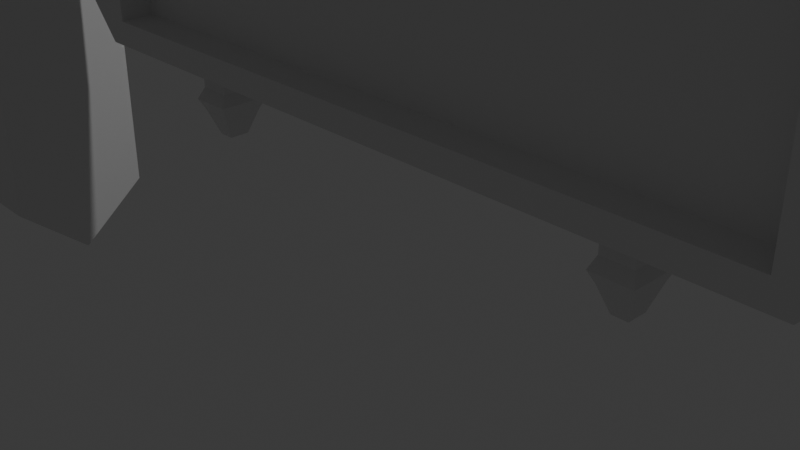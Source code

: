 # Source: Room-Sign.blend  (saved by Blender 4.1.24; exported with 4.5.12 LTS)
import bpy
from mathutils import Matrix  # noqa: F401  (used for matrix-valued properties, if any)

bpy.ops.wm.read_factory_settings(use_empty=True)
scene = bpy.context.scene
scene.name = 'Scene'

# ---- collections
col_collection = bpy.data.collections.new('Collection'); scene.collection.children.link(col_collection)

# ---- materials (node trees are filled in below, after node groups)
mat_material = bpy.data.materials.new('Material')
mat_material.alpha_threshold = 0.0
mat_material.use_transparent_shadow = False
mat_material.roughness = 0.5
mat_material.line_color = (0.0, 0.0, 0.0, 1.0)

# ---- material node trees
mat_material.use_nodes = True; mat_material.node_tree.nodes.clear()
_N = mat_material.node_tree.nodes; _L = mat_material.node_tree.links
n0 = _N.new('ShaderNodeOutputMaterial'); n0.name = 'Material Output'; n0.location = (300, 300)
n1 = _N.new('ShaderNodeBsdfPrincipled'); n1.name = 'Principled BSDF'; n1.location = (10, 300)
n1.inputs[3].default_value = 1.45
_L.new(n1.outputs[0], n0.inputs[0])
n0.is_active_output = True

# ---- world
world_world = bpy.data.worlds.new('World'); scene.world = world_world
world_world.use_nodes = True; world_world.node_tree.nodes.clear()
_N = world_world.node_tree.nodes; _L = world_world.node_tree.links
n0 = _N.new('ShaderNodeOutputWorld'); n0.name = 'World Output'; n0.location = (300, 300)
n1 = _N.new('ShaderNodeBackground'); n1.name = 'Background'; n1.location = (10, 300)
n1.inputs[0].default_value = (0.05088, 0.05088, 0.05088, 1.0)
_L.new(n1.outputs[0], n0.inputs[0])
n0.is_active_output = True
world_world.color = (0.05088, 0.05088, 0.05088)
world_world.use_sun_shadow = False
world_world.sun_shadow_jitter_overblur = 0.0

# ---- cameras
cam_camera = bpy.data.cameras.new('Camera')
cam_camera.clip_end = 100.0
cam_camera.ortho_scale = 7.314

# ---- lights
light_light = bpy.data.lights.new('Light', 'POINT')
light_light.transmission_factor = 0.0
light_light.energy = 1000.0
light_light.shadow_soft_size = 0.1
light_light.shadow_maximum_resolution = 0.006
light_light.use_absolute_resolution = True

# ---- meshes
me_cube = bpy.data.meshes.new('Cube')
me_cube.from_pydata([(4.247, 0.09305, 1.691), (4.247, 0.09305, -1.691), (4.247, -0.09305, 1.691), (4.247, -0.09305, -1.691), (-4.247, 0.09305, 1.691), (-4.247, 0.09305, -1.691), (-4.247, -0.09305, 1.691), (-4.247, -0.09305, -1.691), (4.474, 0.5, -2.0), (-4.474, 0.5, -2.0), (4.474, 0.5, 2.0), (-4.474, -0.5, -2.0), (-4.474, -0.5, 2.0), (4.474, -0.5, 2.0), (4.474, -0.5, -2.0), (-4.474, 0.5, 2.0), (4.252, 0.5, -1.701), (-4.252, 0.5, -1.701), (4.252, 0.5, 1.701), (-4.252, -0.5, -1.701), (-4.252, -0.5, 1.701), (4.252, -0.5, 1.701), (4.252, -0.5, -1.701), (-4.252, 0.5, 1.701), (5.0, 0.5, 1.383), (5.0, 0.5, -1.383), (-5.0, -0.5, -1.383), (-5.0, -0.5, 1.383), (5.0, -0.5, 1.383), (5.0, -0.5, -1.383), (-5.0, 0.5, 1.383), (-5.0, 0.5, -1.383), (4.252, 0.5, 1.176), (4.252, 0.5, -1.176), (-4.252, -0.5, -1.176), (-4.252, -0.5, 1.176), (4.252, -0.5, 1.176), (4.252, -0.5, -1.176), (-4.252, 0.5, 1.176), (-4.252, 0.5, -1.176), (4.247, 0.09305, 1.17), (4.247, 0.09305, -1.17), (-4.247, -0.09305, -1.17), (-4.247, -0.09305, 1.17), (4.247, -0.09305, 1.17), (4.247, -0.09305, -1.17), (-4.247, 0.09305, 1.17), (-4.247, 0.09305, -1.17), (5.616, 0.5, 0.0), (-5.616, -0.5, 0.0), (5.616, -0.5, 0.0), (-5.616, 0.5, 0.0), (4.252, 0.5, -1.192e-07), (-4.252, -0.5, 1.192e-07), (4.252, -0.5, -1.192e-07), (-4.252, 0.5, -1.192e-07), (4.247, 0.09305, -1.192e-07), (-4.247, -0.09305, 1.192e-07), (4.247, -0.09305, -1.192e-07), (-4.247, 0.09305, -1.192e-07), (3.002, 0.2387, -2.0), (-2.999, 0.2387, -2.0), (3.003, -0.2317, 2.0), (-3.003, -0.2317, 2.0), (-2.999, -0.2387, -2.0), (3.002, -0.2387, -2.0), (-3.003, 0.2317, 2.0), (3.003, 0.2317, 2.0), (3.107, 0.5, -1.701), (-3.107, 0.5, -1.701), (3.107, -0.5, 1.701), (-3.107, -0.5, 1.701), (-3.107, -0.5, -1.701), (3.107, -0.5, -1.701), (-3.107, 0.5, 1.701), (3.107, 0.5, 1.701), (3.103, 0.09305, -1.691), (-3.103, 0.09305, -1.691), (3.103, -0.09305, 1.691), (-3.103, -0.09305, 1.691), (-3.103, -0.09305, -1.691), (3.103, -0.09305, -1.691), (-3.103, 0.09305, 1.691), (3.103, 0.09305, 1.691), (-3.103, 0.09305, -1.17), (3.103, 0.09305, -1.17), (-3.103, 0.09305, 1.17), (3.103, 0.09305, 1.17), (3.103, -0.09305, -1.17), (-3.103, -0.09305, -1.17), (3.103, -0.09305, 1.17), (-3.103, -0.09305, 1.17), (3.103, -0.09305, -3.974e-08), (-3.103, -0.09305, 3.974e-08), (-3.103, 0.09305, -1.192e-07), (3.103, 0.09305, -1.192e-07), (2.627, 0.2387, -2.0), (-2.624, 0.2387, -2.0), (2.625, -0.2317, 2.0), (-2.625, -0.2317, 2.0), (-2.624, -0.2387, -2.0), (2.627, -0.2387, -2.0), (-2.625, 0.2317, 2.0), (2.625, 0.2317, 2.0), (2.523, 0.5, -1.701), (-2.523, 0.5, -1.701), (2.523, -0.5, 1.701), (-2.523, -0.5, 1.701), (-2.523, -0.5, -1.701), (2.523, -0.5, -1.701), (-2.523, 0.5, 1.701), (2.523, 0.5, 1.701), (2.52, 0.09305, -1.691), (-2.52, 0.09305, -1.691), (2.52, -0.09305, 1.691), (-2.52, -0.09305, 1.691), (-2.52, -0.09305, -1.691), (2.52, -0.09305, -1.691), (-2.52, 0.09305, 1.691), (2.52, 0.09305, 1.691), (-2.52, 0.09305, -1.17), (2.52, 0.09305, -1.17), (-2.52, 0.09305, 1.17), (2.52, 0.09305, 1.17), (2.52, -0.09305, -1.17), (-2.52, -0.09305, -1.17), (2.52, -0.09305, 1.17), (-2.52, -0.09305, 1.17), (2.52, -0.09305, -1.325e-08), (-2.52, -0.09305, 1.325e-08), (-2.52, 0.09305, -1.192e-07), (2.52, 0.09305, -1.192e-07), (-2.522, -0.5, 2.0), (-3.105, -0.5, 2.0), (2.522, 0.5, 2.0), (3.105, 0.5, 2.0), (3.105, -0.5, 2.0), (-3.105, 0.5, 2.0), (2.522, -0.5, 2.0), (-2.522, 0.5, 2.0), (-2.625, -0.2317, 4.007), (-3.003, -0.2317, 4.007), (2.625, 0.2317, 4.007), (3.003, 0.2317, 4.007), (3.003, -0.2317, 4.007), (-3.003, 0.2317, 4.007), (2.625, -0.2317, 4.007), (-2.625, 0.2317, 4.007), (-2.518, 0.5, -2.0), (-3.106, 0.5, -2.0), (2.521, -0.5, -2.0), (3.108, -0.5, -2.0), (-3.106, -0.5, -2.0), (3.108, 0.5, -2.0), (2.521, 0.5, -2.0), (-2.518, -0.5, -2.0), (-2.624, 0.2387, -2.261), (-2.999, 0.2387, -2.261), (2.627, -0.2387, -2.261), (3.002, -0.2387, -2.261), (-2.999, -0.2387, -2.261), (3.002, 0.2387, -2.261), (2.627, 0.2387, -2.261), (-2.624, -0.2387, -2.261), (-2.624, 0.2387, -2.535), (-2.999, 0.2387, -2.535), (2.627, -0.2387, -2.535), (3.002, -0.2387, -2.535), (-2.999, -0.2387, -2.535), (3.002, 0.2387, -2.535), (2.627, 0.2387, -2.535), (-2.624, -0.2387, -2.535), (-2.718, 0.1194, -2.838), (-2.906, 0.1194, -2.838), (2.721, -0.1194, -2.838), (2.908, -0.1194, -2.838), (-2.906, -0.1194, -2.838), (2.908, 0.1194, -2.838), (2.721, 0.1194, -2.838), (-2.718, -0.1194, -2.838), (3.058, 0.3103, -2.398), (2.571, 0.3103, -2.398), (2.571, -0.3103, -2.398), (3.058, -0.3103, -2.398), (-2.568, -0.3103, -2.398), (-2.568, 0.3103, -2.398), (-3.056, 0.3103, -2.398), (-3.056, -0.3103, -2.398), (-2.625, -0.2317, 4.338), (-3.003, -0.2317, 4.338), (2.625, 0.2317, 4.338), (3.003, 0.2317, 4.338), (3.003, -0.2317, 4.338), (-3.003, 0.2317, 4.338), (2.625, -0.2317, 4.338), (-2.625, 0.2317, 4.338), (-2.7, -0.139, 4.642), (-2.927, -0.139, 4.642), (2.7, 0.139, 4.642), (2.927, 0.139, 4.642), (2.927, -0.139, 4.642), (-2.927, 0.139, 4.642), (2.7, -0.139, 4.642), (-2.7, 0.139, 4.642), (-2.568, 0.3012, 4.173), (-2.568, -0.3012, 4.173), (-3.059, 0.3012, 4.173), (-3.059, -0.3012, 4.173), (2.568, 0.3012, 4.173), (3.059, 0.3012, 4.173), (2.568, -0.3012, 4.173), (3.059, -0.3012, 4.173)], [], [(137, 15, 12, 133), (91, 79, 6, 43), (27, 12, 15, 30), (153, 8, 14, 151), (24, 10, 13, 28), (87, 83, 0, 40), (68, 16, 8, 153), (32, 18, 10, 24), (35, 20, 12, 27), (37, 22, 14, 29), (39, 17, 9, 31), (70, 21, 13, 136), (72, 19, 11, 152), (74, 23, 15, 137), (76, 1, 16, 68), (40, 0, 18, 32), (43, 6, 20, 35), (45, 3, 22, 37), (47, 5, 17, 39), (78, 2, 21, 70), (80, 7, 19, 72), (82, 4, 23, 74), (4, 46, 38, 23), (59, 47, 39, 55), (2, 44, 36, 21), (58, 45, 37, 54), (7, 42, 34, 19), (57, 43, 35, 53), (1, 41, 33, 16), (56, 40, 32, 52), (23, 38, 30, 15), (55, 39, 31, 51), (21, 36, 28, 13), (54, 37, 29, 50), (19, 34, 26, 11), (53, 35, 27, 49), (16, 33, 25, 8), (52, 32, 24, 48), (76, 85, 41, 1), (95, 87, 40, 56), (8, 25, 29, 14), (48, 24, 28, 50), (11, 26, 31, 9), (49, 27, 30, 51), (80, 89, 42, 7), (93, 91, 43, 57), (89, 93, 57, 42), (26, 49, 51, 31), (25, 48, 50, 29), (85, 95, 56, 41), (33, 52, 48, 25), (34, 53, 49, 26), (36, 54, 50, 28), (38, 55, 51, 30), (41, 56, 52, 33), (42, 57, 53, 34), (44, 58, 54, 36), (46, 59, 55, 38), (47, 59, 94, 84), (121, 131, 95, 85), (45, 58, 92, 88), (125, 129, 93, 89), (58, 44, 90, 92), (129, 127, 91, 93), (3, 45, 88, 81), (116, 125, 89, 80), (59, 46, 86, 94), (131, 123, 87, 95), (5, 47, 84, 77), (112, 121, 85, 76), (0, 83, 75, 18), (118, 82, 74, 110), (3, 81, 73, 22), (116, 80, 72, 108), (6, 79, 71, 20), (114, 78, 70, 106), (5, 77, 69, 17), (112, 76, 68, 104), (18, 75, 135, 10), (110, 74, 137, 139), (22, 73, 151, 14), (108, 72, 152, 155), (20, 71, 133, 12), (106, 70, 136, 138), (17, 69, 149, 9), (104, 68, 153, 154), (46, 4, 82, 86), (123, 119, 83, 87), (9, 149, 152, 11), (64, 61, 157, 160), (44, 2, 78, 90), (127, 115, 79, 91), (10, 135, 136, 13), (103, 98, 146, 142), (67, 103, 142, 143), (134, 139, 132, 138), (90, 78, 114, 126), (126, 114, 115, 127), (96, 60, 161, 162), (148, 154, 150, 155), (86, 82, 118, 122), (122, 118, 119, 123), (69, 105, 148, 149), (105, 104, 154, 148), (71, 107, 132, 133), (107, 106, 138, 132), (73, 109, 150, 151), (109, 108, 155, 150), (75, 111, 134, 135), (111, 110, 139, 134), (77, 113, 105, 69), (113, 112, 104, 105), (79, 115, 107, 71), (115, 114, 106, 107), (81, 117, 109, 73), (117, 116, 108, 109), (83, 119, 111, 75), (119, 118, 110, 111), (77, 84, 120, 113), (113, 120, 121, 112), (94, 86, 122, 130), (130, 122, 123, 131), (81, 88, 124, 117), (117, 124, 125, 116), (92, 90, 126, 128), (128, 126, 127, 129), (88, 92, 128, 124), (124, 128, 129, 125), (84, 94, 130, 120), (120, 130, 131, 121), (99, 63, 133, 132), (103, 67, 135, 134), (67, 62, 136, 135), (63, 66, 137, 133), (62, 98, 138, 136), (66, 102, 139, 137), (98, 103, 134, 138), (102, 99, 132, 139), (204, 206, 193, 195), (205, 204, 195, 188), (98, 62, 144, 146), (62, 67, 143, 144), (63, 99, 140, 141), (99, 102, 147, 140), (102, 66, 145, 147), (66, 63, 141, 145), (97, 61, 149, 148), (101, 65, 151, 150), (61, 64, 152, 149), (65, 60, 153, 151), (60, 96, 154, 153), (64, 100, 155, 152), (100, 97, 148, 155), (96, 101, 150, 154), (181, 180, 169, 170), (185, 184, 171, 164), (61, 97, 156, 157), (101, 96, 162, 158), (100, 64, 160, 163), (60, 65, 159, 161), (65, 101, 158, 159), (97, 100, 163, 156), (169, 167, 175, 177), (171, 168, 176, 179), (187, 186, 165, 168), (186, 185, 164, 165), (182, 181, 170, 166), (184, 187, 168, 171), (180, 183, 167, 169), (183, 182, 166, 167), (178, 177, 175, 174), (173, 172, 179, 176), (167, 166, 174, 175), (164, 171, 179, 172), (170, 169, 177, 178), (168, 165, 173, 176), (165, 164, 172, 173), (166, 170, 178, 174), (159, 158, 182, 183), (161, 159, 183, 180), (158, 162, 181, 182), (162, 161, 180, 181), (163, 160, 187, 184), (157, 156, 185, 186), (160, 157, 186, 187), (156, 163, 184, 185), (190, 194, 202, 198), (191, 190, 198, 199), (206, 207, 189, 193), (209, 208, 190, 191), (208, 210, 194, 190), (210, 211, 192, 194), (211, 209, 191, 192), (207, 205, 188, 189), (203, 201, 197, 196), (199, 198, 202, 200), (194, 192, 200, 202), (192, 191, 199, 200), (189, 188, 196, 197), (188, 195, 203, 196), (195, 193, 201, 203), (193, 189, 197, 201), (141, 140, 205, 207), (145, 141, 207, 206), (140, 147, 204, 205), (147, 145, 206, 204), (144, 143, 209, 211), (146, 144, 211, 210), (142, 146, 210, 208), (143, 142, 208, 209)])
_uv = me_cube.uv_layers.new(name='UVMap')
_uv.uv.foreach_set('vector', [0.7917, 0.5, 0.875, 0.5, 0.875, 0.75, 0.7917, 0.75, 0.533, 0.908, 0.5989, 0.908, 0.5989, 0.9739, 0.533, 0.9739, 0.5417, 0.0, 0.625, 0.0, 0.625, 0.25, 0.5417, 0.25, 0.2917, 0.5, 0.375, 0.5, 0.375, 0.75, 0.2917, 0.75, 0.5417, 0.5, 0.625, 0.5, 0.625, 0.75, 0.5417, 0.75, 0.533, 0.408, 0.5989, 0.408, 0.5989, 0.4739, 0.533, 0.4739, 0.3937, 0.4104, 0.3937, 0.4813, 0.375, 0.5, 0.375, 0.4167, 0.5354, 0.4813, 0.6063, 0.4813, 0.625, 0.5, 0.5417, 0.5, 0.5354, 0.9813, 0.6063, 0.9813, 0.625, 1.0, 0.5417, 1.0, 0.4646, 0.7687, 0.3937, 0.7687, 0.375, 0.75, 0.4583, 0.75, 0.4646, 0.2687, 0.3937, 0.2687, 0.375, 0.25, 0.4583, 0.25, 0.6063, 0.8396, 0.6063, 0.7687, 0.625, 0.75, 0.625, 0.8333, 0.3937, 0.9104, 0.3937, 0.9813, 0.375, 1.0, 0.375, 0.9167, 0.6063, 0.3396, 0.6063, 0.2687, 0.625, 0.25, 0.625, 0.3333, 0.4011, 0.408, 0.4011, 0.4739, 0.3937, 0.4813, 0.3937, 0.4104, 0.533, 0.4739, 0.5989, 0.4739, 0.6063, 0.4813, 0.5354, 0.4813, 0.533, 0.9739, 0.5989, 0.9739, 0.6063, 0.9813, 0.5354, 0.9813, 0.467, 0.7761, 0.4011, 0.7761, 0.3937, 0.7687, 0.4646, 0.7687, 0.467, 0.2761, 0.4011, 0.2761, 0.3937, 0.2687, 0.4646, 0.2687, 0.5989, 0.842, 0.5989, 0.7761, 0.6063, 0.7687, 0.6063, 0.8396, 0.4011, 0.908, 0.4011, 0.9739, 0.3937, 0.9813, 0.3937, 0.9104, 0.5989, 0.342, 0.5989, 0.2761, 0.6063, 0.2687, 0.6063, 0.3396, 0.5989, 0.2761, 0.533, 0.2761, 0.5354, 0.2687, 0.6063, 0.2687, 0.5, 0.2761, 0.467, 0.2761, 0.4646, 0.2687, 0.5, 0.2687, 0.5989, 0.7761, 0.533, 0.7761, 0.5354, 0.7687, 0.6063, 0.7687, 0.5, 0.7761, 0.467, 0.7761, 0.4646, 0.7687, 0.5, 0.7687, 0.4011, 0.9739, 0.467, 0.9739, 0.4646, 0.9813, 0.3937, 0.9813, 0.5, 0.9739, 0.533, 0.9739, 0.5354, 0.9813, 0.5, 0.9813, 0.4011, 0.4739, 0.467, 0.4739, 0.4646, 0.4813, 0.3937, 0.4813, 0.5, 0.4739, 0.533, 0.4739, 0.5354, 0.4813, 0.5, 0.4813, 0.6063, 0.2687, 0.5354, 0.2687, 0.5417, 0.25, 0.625, 0.25, 0.5, 0.2687, 0.4646, 0.2687, 0.4583, 0.25, 0.5, 0.25, 0.6063, 0.7687, 0.5354, 0.7687, 0.5417, 0.75, 0.625, 0.75, 0.5, 0.7687, 0.4646, 0.7687, 0.4583, 0.75, 0.5, 0.75, 0.3937, 0.9813, 0.4646, 0.9813, 0.4583, 1.0, 0.375, 1.0, 0.5, 0.9813, 0.5354, 0.9813, 0.5417, 1.0, 0.5, 1.0, 0.3937, 0.4813, 0.4646, 0.4813, 0.4583, 0.5, 0.375, 0.5, 0.5, 0.4813, 0.5354, 0.4813, 0.5417, 0.5, 0.5, 0.5, 0.4011, 0.408, 0.467, 0.408, 0.467, 0.4739, 0.4011, 0.4739, 0.5, 0.408, 0.533, 0.408, 0.533, 0.4739, 0.5, 0.4739, 0.375, 0.5, 0.4583, 0.5, 0.4583, 0.75, 0.375, 0.75, 0.5, 0.5, 0.5417, 0.5, 0.5417, 0.75, 0.5, 0.75, 0.375, 0.0, 0.4583, 0.0, 0.4583, 0.25, 0.375, 0.25, 0.5, 0.0, 0.5417, 0.0, 0.5417, 0.25, 0.5, 0.25, 0.4011, 0.908, 0.467, 0.908, 0.467, 0.9739, 0.4011, 0.9739, 0.5, 0.908, 0.533, 0.908, 0.533, 0.9739, 0.5, 0.9739, 0.467, 0.908, 0.5, 0.908, 0.5, 0.9739, 0.467, 0.9739, 0.4583, 0.0, 0.5, 0.0, 0.5, 0.25, 0.4583, 0.25, 0.4583, 0.5, 0.5, 0.5, 0.5, 0.75, 0.4583, 0.75, 0.467, 0.408, 0.5, 0.408, 0.5, 0.4739, 0.467, 0.4739, 0.4646, 0.4813, 0.5, 0.4813, 0.5, 0.5, 0.4583, 0.5, 0.4646, 0.9813, 0.5, 0.9813, 0.5, 1.0, 0.4583, 1.0, 0.5354, 0.7687, 0.5, 0.7687, 0.5, 0.75, 0.5417, 0.75, 0.5354, 0.2687, 0.5, 0.2687, 0.5, 0.25, 0.5417, 0.25, 0.467, 0.4739, 0.5, 0.4739, 0.5, 0.4813, 0.4646, 0.4813, 0.467, 0.9739, 0.5, 0.9739, 0.5, 0.9813, 0.4646, 0.9813, 0.533, 0.7761, 0.5, 0.7761, 0.5, 0.7687, 0.5354, 0.7687, 0.533, 0.2761, 0.5, 0.2761, 0.5, 0.2687, 0.5354, 0.2687, 0.467, 0.2761, 0.5, 0.2761, 0.5, 0.342, 0.467, 0.342, 0.467, 0.386, 0.5, 0.386, 0.5, 0.408, 0.467, 0.408, 0.467, 0.7761, 0.5, 0.7761, 0.5, 0.842, 0.467, 0.842, 0.467, 0.886, 0.5, 0.886, 0.5, 0.908, 0.467, 0.908, 0.5, 0.7761, 0.533, 0.7761, 0.533, 0.842, 0.5, 0.842, 0.5, 0.886, 0.533, 0.886, 0.533, 0.908, 0.5, 0.908, 0.4011, 0.7761, 0.467, 0.7761, 0.467, 0.842, 0.4011, 0.842, 0.4011, 0.886, 0.467, 0.886, 0.467, 0.908, 0.4011, 0.908, 0.5, 0.2761, 0.533, 0.2761, 0.533, 0.342, 0.5, 0.342, 0.5, 0.386, 0.533, 0.386, 0.533, 0.408, 0.5, 0.408, 0.4011, 0.2761, 0.467, 0.2761, 0.467, 0.342, 0.4011, 0.342, 0.4011, 0.386, 0.467, 0.386, 0.467, 0.408, 0.4011, 0.408, 0.5989, 0.4739, 0.5989, 0.408, 0.6063, 0.4104, 0.6063, 0.4813, 0.5989, 0.364, 0.5989, 0.342, 0.6063, 0.3396, 0.6063, 0.3632, 0.4011, 0.7761, 0.4011, 0.842, 0.3937, 0.8396, 0.3937, 0.7687, 0.4011, 0.886, 0.4011, 0.908, 0.3937, 0.9104, 0.3937, 0.8868, 0.5989, 0.9739, 0.5989, 0.908, 0.6063, 0.9104, 0.6063, 0.9813, 0.5989, 0.864, 0.5989, 0.842, 0.6063, 0.8396, 0.6063, 0.8632, 0.4011, 0.2761, 0.4011, 0.342, 0.3937, 0.3396, 0.3937, 0.2687, 0.4011, 0.386, 0.4011, 0.408, 0.3937, 0.4104, 0.3937, 0.3868, 0.6063, 0.4813, 0.6063, 0.4104, 0.625, 0.4167, 0.625, 0.5, 0.6063, 0.3632, 0.6063, 0.3396, 0.625, 0.3333, 0.625, 0.3611, 0.3937, 0.7687, 0.3937, 0.8396, 0.375, 0.8333, 0.375, 0.75, 0.3937, 0.8868, 0.3937, 0.9104, 0.375, 0.9167, 0.375, 0.8889, 0.6063, 0.9813, 0.6063, 0.9104, 0.625, 0.9167, 0.625, 1.0, 0.6063, 0.8632, 0.6063, 0.8396, 0.625, 0.8333, 0.625, 0.8611, 0.3937, 0.2687, 0.3937, 0.3396, 0.375, 0.3333, 0.375, 0.25, 0.3937, 0.3868, 0.3937, 0.4104, 0.375, 0.4167, 0.375, 0.3889, 0.533, 0.2761, 0.5989, 0.2761, 0.5989, 0.342, 0.533, 0.342, 0.533, 0.386, 0.5989, 0.386, 0.5989, 0.408, 0.533, 0.408, 0.125, 0.5, 0.2083, 0.5, 0.2083, 0.75, 0.125, 0.75, 0.2134, 0.7235, 0.2134, 0.5265, 0.2134, 0.5265, 0.2134, 0.7235, 0.533, 0.7761, 0.5989, 0.7761, 0.5989, 0.842, 0.533, 0.842, 0.533, 0.886, 0.5989, 0.886, 0.5989, 0.908, 0.533, 0.908, 0.625, 0.5, 0.7083, 0.5, 0.7083, 0.75, 0.625, 0.75, 0.7291, 0.5366, 0.7291, 0.7134, 0.7291, 0.7134, 0.7291, 0.5366, 0.7153, 0.5366, 0.7291, 0.5366, 0.7291, 0.5366, 0.7153, 0.5366, 0.7361, 0.5, 0.7639, 0.5, 0.7639, 0.75, 0.7361, 0.75, 0.533, 0.842, 0.5989, 0.842, 0.5989, 0.864, 0.533, 0.864, 0.533, 0.864, 0.5989, 0.864, 0.5989, 0.886, 0.533, 0.886, 0.2689, 0.5265, 0.2866, 0.5265, 0.2866, 0.5265, 0.2689, 0.5265, 0.2361, 0.5, 0.2639, 0.5, 0.2639, 0.75, 0.2361, 0.75, 0.533, 0.342, 0.5989, 0.342, 0.5989, 0.364, 0.533, 0.364, 0.533, 0.364, 0.5989, 0.364, 0.5989, 0.386, 0.533, 0.386, 0.3937, 0.3396, 0.3937, 0.3632, 0.375, 0.3611, 0.375, 0.3333, 0.3937, 0.3632, 0.3937, 0.3868, 0.375, 0.3889, 0.375, 0.3611, 0.6063, 0.9104, 0.6063, 0.8868, 0.625, 0.8889, 0.625, 0.9167, 0.6063, 0.8868, 0.6063, 0.8632, 0.625, 0.8611, 0.625, 0.8889, 0.3937, 0.8396, 0.3937, 0.8632, 0.375, 0.8611, 0.375, 0.8333, 0.3937, 0.8632, 0.3937, 0.8868, 0.375, 0.8889, 0.375, 0.8611, 0.6063, 0.4104, 0.6063, 0.3868, 0.625, 0.3889, 0.625, 0.4167, 0.6063, 0.3868, 0.6063, 0.3632, 0.625, 0.3611, 0.625, 0.3889, 0.4011, 0.342, 0.4011, 0.364, 0.3937, 0.3632, 0.3937, 0.3396, 0.4011, 0.364, 0.4011, 0.386, 0.3937, 0.3868, 0.3937, 0.3632, 0.5989, 0.908, 0.5989, 0.886, 0.6063, 0.8868, 0.6063, 0.9104, 0.5989, 0.886, 0.5989, 0.864, 0.6063, 0.8632, 0.6063, 0.8868, 0.4011, 0.842, 0.4011, 0.864, 0.3937, 0.8632, 0.3937, 0.8396, 0.4011, 0.864, 0.4011, 0.886, 0.3937, 0.8868, 0.3937, 0.8632, 0.5989, 0.408, 0.5989, 0.386, 0.6063, 0.3868, 0.6063, 0.4104, 0.5989, 0.386, 0.5989, 0.364, 0.6063, 0.3632, 0.6063, 0.3868, 0.4011, 0.342, 0.467, 0.342, 0.467, 0.364, 0.4011, 0.364, 0.4011, 0.364, 0.467, 0.364, 0.467, 0.386, 0.4011, 0.386, 0.5, 0.342, 0.533, 0.342, 0.533, 0.364, 0.5, 0.364, 0.5, 0.364, 0.533, 0.364, 0.533, 0.386, 0.5, 0.386, 0.4011, 0.842, 0.467, 0.842, 0.467, 0.864, 0.4011, 0.864, 0.4011, 0.864, 0.467, 0.864, 0.467, 0.886, 0.4011, 0.886, 0.5, 0.842, 0.533, 0.842, 0.533, 0.864, 0.5, 0.864, 0.5, 0.864, 0.533, 0.864, 0.533, 0.886, 0.5, 0.886, 0.467, 0.842, 0.5, 0.842, 0.5, 0.864, 0.467, 0.864, 0.467, 0.864, 0.5, 0.864, 0.5, 0.886, 0.467, 0.886, 0.467, 0.342, 0.5, 0.342, 0.5, 0.364, 0.467, 0.364, 0.467, 0.364, 0.5, 0.364, 0.5, 0.386, 0.467, 0.386, 0.7709, 0.7134, 0.7847, 0.7134, 0.7917, 0.75, 0.7639, 0.75, 0.7291, 0.5366, 0.7153, 0.5366, 0.7083, 0.5, 0.7361, 0.5, 0.7153, 0.5366, 0.7153, 0.7134, 0.7083, 0.75, 0.7083, 0.5, 0.7847, 0.7134, 0.7847, 0.5366, 0.7917, 0.5, 0.7917, 0.75, 0.7153, 0.7134, 0.7291, 0.7134, 0.7361, 0.75, 0.7083, 0.75, 0.7847, 0.5366, 0.7709, 0.5366, 0.7639, 0.5, 0.7917, 0.5, 0.7291, 0.7134, 0.7291, 0.5366, 0.7361, 0.5, 0.7361, 0.75, 0.7709, 0.5366, 0.7709, 0.7134, 0.7639, 0.75, 0.7639, 0.5, 0.7709, 0.5366, 0.7847, 0.5366, 0.7847, 0.5366, 0.7709, 0.5366, 0.7709, 0.7134, 0.7709, 0.5366, 0.7709, 0.5366, 0.7709, 0.7134, 0.7291, 0.7134, 0.7153, 0.7134, 0.7153, 0.7134, 0.7291, 0.7134, 0.7153, 0.7134, 0.7153, 0.5366, 0.7153, 0.5366, 0.7153, 0.7134, 0.7847, 0.7134, 0.7709, 0.7134, 0.7709, 0.7134, 0.7847, 0.7134, 0.7709, 0.7134, 0.7709, 0.5366, 0.7709, 0.5366, 0.7709, 0.7134, 0.7709, 0.5366, 0.7847, 0.5366, 0.7847, 0.5366, 0.7709, 0.5366, 0.7847, 0.5366, 0.7847, 0.7134, 0.7847, 0.7134, 0.7847, 0.5366, 0.2311, 0.5265, 0.2134, 0.5265, 0.2083, 0.5, 0.2361, 0.5, 0.2689, 0.7235, 0.2866, 0.7235, 0.2917, 0.75, 0.2639, 0.75, 0.2134, 0.5265, 0.2134, 0.7235, 0.2083, 0.75, 0.2083, 0.5, 0.2866, 0.7235, 0.2866, 0.5265, 0.2917, 0.5, 0.2917, 0.75, 0.2866, 0.5265, 0.2689, 0.5265, 0.2639, 0.5, 0.2917, 0.5, 0.2134, 0.7235, 0.2311, 0.7235, 0.2361, 0.75, 0.2083, 0.75, 0.2311, 0.7235, 0.2311, 0.5265, 0.2361, 0.5, 0.2361, 0.75, 0.2689, 0.5265, 0.2689, 0.7235, 0.2639, 0.75, 0.2639, 0.5, 0.2689, 0.5265, 0.2866, 0.5265, 0.2866, 0.5265, 0.2689, 0.5265, 0.2311, 0.5265, 0.2311, 0.7235, 0.2311, 0.7235, 0.2311, 0.5265, 0.2134, 0.5265, 0.2311, 0.5265, 0.2311, 0.5265, 0.2134, 0.5265, 0.2689, 0.7235, 0.2689, 0.5265, 0.2689, 0.5265, 0.2689, 0.7235, 0.2311, 0.7235, 0.2134, 0.7235, 0.2134, 0.7235, 0.2311, 0.7235, 0.2866, 0.5265, 0.2866, 0.7235, 0.2866, 0.7235, 0.2866, 0.5265, 0.2866, 0.7235, 0.2689, 0.7235, 0.2689, 0.7235, 0.2866, 0.7235, 0.2311, 0.5265, 0.2311, 0.7235, 0.2311, 0.7235, 0.2311, 0.5265, 0.2866, 0.5265, 0.2866, 0.7235, 0.2866, 0.7235, 0.2866, 0.5265, 0.2311, 0.7235, 0.2134, 0.7235, 0.2134, 0.7235, 0.2311, 0.7235, 0.2134, 0.7235, 0.2134, 0.5265, 0.2134, 0.5265, 0.2134, 0.7235, 0.2134, 0.5265, 0.2311, 0.5265, 0.2311, 0.5265, 0.2134, 0.5265, 0.2689, 0.7235, 0.2689, 0.5265, 0.2689, 0.5265, 0.2689, 0.7235, 0.2311, 0.7235, 0.2134, 0.7235, 0.2134, 0.7235, 0.2311, 0.7235, 0.2866, 0.5265, 0.2866, 0.7235, 0.2866, 0.7235, 0.2866, 0.5265, 0.2866, 0.7235, 0.2689, 0.7235, 0.2689, 0.7235, 0.2866, 0.7235, 0.2689, 0.5265, 0.2866, 0.5265, 0.2866, 0.7235, 0.2689, 0.7235, 0.2134, 0.5265, 0.2311, 0.5265, 0.2311, 0.7235, 0.2134, 0.7235, 0.2866, 0.7235, 0.2689, 0.7235, 0.2689, 0.7235, 0.2866, 0.7235, 0.2311, 0.5265, 0.2311, 0.7235, 0.2311, 0.7235, 0.2311, 0.5265, 0.2689, 0.5265, 0.2866, 0.5265, 0.2866, 0.5265, 0.2689, 0.5265, 0.2134, 0.7235, 0.2134, 0.5265, 0.2134, 0.5265, 0.2134, 0.7235, 0.2134, 0.5265, 0.2311, 0.5265, 0.2311, 0.5265, 0.2134, 0.5265, 0.2689, 0.7235, 0.2689, 0.5265, 0.2689, 0.5265, 0.2689, 0.7235, 0.2866, 0.7235, 0.2689, 0.7235, 0.2689, 0.7235, 0.2866, 0.7235, 0.2866, 0.5265, 0.2866, 0.7235, 0.2866, 0.7235, 0.2866, 0.5265, 0.2689, 0.7235, 0.2689, 0.5265, 0.2689, 0.5265, 0.2689, 0.7235, 0.2689, 0.5265, 0.2866, 0.5265, 0.2866, 0.5265, 0.2689, 0.5265, 0.2311, 0.7235, 0.2134, 0.7235, 0.2134, 0.7235, 0.2311, 0.7235, 0.2134, 0.5265, 0.2311, 0.5265, 0.2311, 0.5265, 0.2134, 0.5265, 0.2134, 0.7235, 0.2134, 0.5265, 0.2134, 0.5265, 0.2134, 0.7235, 0.2311, 0.5265, 0.2311, 0.7235, 0.2311, 0.7235, 0.2311, 0.5265, 0.7291, 0.5366, 0.7291, 0.7134, 0.7291, 0.7134, 0.7291, 0.5366, 0.7153, 0.5366, 0.7291, 0.5366, 0.7291, 0.5366, 0.7153, 0.5366, 0.7847, 0.5366, 0.7847, 0.7134, 0.7847, 0.7134, 0.7847, 0.5366, 0.7153, 0.5366, 0.7291, 0.5366, 0.7291, 0.5366, 0.7153, 0.5366, 0.7291, 0.5366, 0.7291, 0.7134, 0.7291, 0.7134, 0.7291, 0.5366, 0.7291, 0.7134, 0.7153, 0.7134, 0.7153, 0.7134, 0.7291, 0.7134, 0.7153, 0.7134, 0.7153, 0.5366, 0.7153, 0.5366, 0.7153, 0.7134, 0.7847, 0.7134, 0.7709, 0.7134, 0.7709, 0.7134, 0.7847, 0.7134, 0.7709, 0.5366, 0.7847, 0.5366, 0.7847, 0.7134, 0.7709, 0.7134, 0.7153, 0.5366, 0.7291, 0.5366, 0.7291, 0.7134, 0.7153, 0.7134, 0.7291, 0.7134, 0.7153, 0.7134, 0.7153, 0.7134, 0.7291, 0.7134, 0.7153, 0.7134, 0.7153, 0.5366, 0.7153, 0.5366, 0.7153, 0.7134, 0.7847, 0.7134, 0.7709, 0.7134, 0.7709, 0.7134, 0.7847, 0.7134, 0.7709, 0.7134, 0.7709, 0.5366, 0.7709, 0.5366, 0.7709, 0.7134, 0.7709, 0.5366, 0.7847, 0.5366, 0.7847, 0.5366, 0.7709, 0.5366, 0.7847, 0.5366, 0.7847, 0.7134, 0.7847, 0.7134, 0.7847, 0.5366, 0.7847, 0.7134, 0.7709, 0.7134, 0.7709, 0.7134, 0.7847, 0.7134, 0.7847, 0.5366, 0.7847, 0.7134, 0.7847, 0.7134, 0.7847, 0.5366, 0.7709, 0.7134, 0.7709, 0.5366, 0.7709, 0.5366, 0.7709, 0.7134, 0.7709, 0.5366, 0.7847, 0.5366, 0.7847, 0.5366, 0.7709, 0.5366, 0.7153, 0.7134, 0.7153, 0.5366, 0.7153, 0.5366, 0.7153, 0.7134, 0.7291, 0.7134, 0.7153, 0.7134, 0.7153, 0.7134, 0.7291, 0.7134, 0.7291, 0.5366, 0.7291, 0.7134, 0.7291, 0.7134, 0.7291, 0.5366, 0.7153, 0.5366, 0.7291, 0.5366, 0.7291, 0.5366, 0.7153, 0.5366])
me_cube.materials.append(mat_material)
me_cube.use_mirror_vertex_groups = False
me_cube.update()
me_cube_001 = bpy.data.meshes.new('Cube.001')
me_cube_001.from_pydata([(-0.5, -1.0, -2.12), (-0.5, -1.0, 8.5), (-0.5, 1.0, -2.12), (-0.5, 1.0, 8.5), (0.5, -1.0, -2.12), (0.5, -1.0, 8.5), (0.5, 1.0, -2.12), (0.5, 1.0, 8.5), (-0.5, 0.0, -2.954), (-0.5, 0.0, 9.334), (0.5, 0.0, -2.954), (0.5, 0.0, 9.334), (0.5, 0.0, 6.675), (0.5, -0.331, 6.675), (0.5, 0.331, 6.675), (0.5, 0.0, 6.305), (0.5, -0.331, 6.305), (0.5, 0.331, 6.305), (0.5, 0.0, 6.891), (0.5, -1.0, 6.891), (0.5, 1.0, 6.891), (0.5, -1.0, 6.088), (0.5, 1.0, 6.088), (0.5, 0.0, 6.088), (13.48, 0.0, 6.675), (13.48, 0.0, 6.305), (13.48, -0.331, 6.675), (13.48, 0.331, 6.675), (13.48, -0.331, 6.305), (13.48, 0.331, 6.305), (13.93, -0.331, 6.675), (13.93, 0.331, 6.675), (13.93, -0.331, 6.305), (13.93, 0.331, 6.305), (14.36, -0.1655, 6.582), (14.36, 0.1655, 6.582), (14.36, -0.1655, 6.397), (14.36, 0.1655, 6.397), (13.71, 0.4966, 6.767), (13.71, -0.4966, 6.212), (13.71, -0.4966, 6.767), (13.71, 0.4966, 6.212)], [], [(8, 9, 3, 2), (2, 3, 7, 20, 22, 6), (10, 23, 21, 4), (4, 21, 19, 5, 1, 0), (8, 10, 4, 0), (11, 9, 1, 5), (7, 3, 9, 11), (2, 6, 10, 8), (6, 22, 23, 10), (0, 1, 9, 8), (19, 18, 11, 5), (18, 20, 7, 11), (14, 12, 24, 27), (17, 14, 27, 29), (13, 12, 18, 19), (12, 14, 20, 18), (16, 13, 19, 21), (14, 17, 22, 20), (15, 16, 21, 23), (17, 15, 23, 22), (16, 15, 25, 28), (13, 16, 28, 26), (12, 13, 26, 24), (15, 17, 29, 25), (41, 33, 32, 39), (32, 33, 37, 36), (30, 34, 35, 31), (40, 39, 32, 30), (41, 38, 31, 33), (36, 37, 35, 34), (27, 24, 26, 40, 38), (30, 32, 36, 34), (33, 31, 35, 37), (29, 27, 38, 41), (28, 25, 29, 41, 39), (26, 28, 39, 40), (40, 30, 31, 38)])
_uv = me_cube_001.uv_layers.new(name='UVMap')
_uv.uv.foreach_set('vector', [0.375, 0.125, 0.625, 0.125, 0.625, 0.25, 0.375, 0.25, 0.375, 0.25, 0.625, 0.25, 0.625, 0.5, 0.6013, 0.5, 0.5895, 0.5, 0.375, 0.5, 0.375, 0.625, 0.5815, 0.625, 0.5895, 0.75, 0.375, 0.75, 0.375, 0.75, 0.5895, 0.75, 0.6013, 0.75, 0.625, 0.75, 0.625, 1.0, 0.375, 1.0, 0.125, 0.625, 0.375, 0.625, 0.375, 0.75, 0.125, 0.75, 0.625, 0.625, 0.875, 0.625, 0.875, 0.75, 0.625, 0.75, 0.625, 0.5, 0.875, 0.5, 0.875, 0.625, 0.625, 0.625, 0.125, 0.5, 0.375, 0.5, 0.375, 0.625, 0.125, 0.625, 0.375, 0.5, 0.5895, 0.5, 0.5815, 0.625, 0.375, 0.625, 0.375, 0.0, 0.625, 0.0, 0.625, 0.125, 0.375, 0.125, 0.6013, 0.75, 0.5923, 0.625, 0.625, 0.625, 0.625, 0.75, 0.5923, 0.625, 0.6013, 0.5, 0.625, 0.5, 0.625, 0.625, 0.5963, 0.5271, 0.5894, 0.625, 0.5894, 0.625, 0.5963, 0.5271, 0.5909, 0.5271, 0.5963, 0.5271, 0.5963, 0.5271, 0.5909, 0.5271, 0.5963, 0.7229, 0.5894, 0.625, 0.5923, 0.625, 0.6013, 0.75, 0.5894, 0.625, 0.5963, 0.5271, 0.6013, 0.5, 0.5923, 0.625, 0.5909, 0.7229, 0.5963, 0.7229, 0.6013, 0.75, 0.5895, 0.75, 0.5963, 0.5271, 0.5909, 0.5271, 0.5895, 0.5, 0.6013, 0.5, 0.5844, 0.625, 0.5909, 0.7229, 0.5895, 0.75, 0.5815, 0.625, 0.5909, 0.5271, 0.5844, 0.625, 0.5815, 0.625, 0.5895, 0.5, 0.5909, 0.7229, 0.5844, 0.625, 0.5844, 0.625, 0.5909, 0.7229, 0.5963, 0.7229, 0.5909, 0.7229, 0.5909, 0.7229, 0.5963, 0.7229, 0.5894, 0.625, 0.5963, 0.7229, 0.5963, 0.7229, 0.5894, 0.625, 0.5844, 0.625, 0.5909, 0.5271, 0.5909, 0.5271, 0.5844, 0.625, 0.5909, 0.5271, 0.5909, 0.5271, 0.5909, 0.7229, 0.5909, 0.7229, 0.5909, 0.7229, 0.5909, 0.5271, 0.5909, 0.5271, 0.5909, 0.7229, 0.5963, 0.7229, 0.5963, 0.7229, 0.5963, 0.5271, 0.5963, 0.5271, 0.5963, 0.7229, 0.5909, 0.7229, 0.5909, 0.7229, 0.5963, 0.7229, 0.5909, 0.5271, 0.5963, 0.5271, 0.5963, 0.5271, 0.5909, 0.5271, 0.5909, 0.7229, 0.5909, 0.5271, 0.5963, 0.5271, 0.5963, 0.7229, 0.5963, 0.5271, 0.5894, 0.625, 0.5963, 0.7229, 0.5963, 0.7229, 0.5963, 0.5271, 0.5963, 0.7229, 0.5909, 0.7229, 0.5909, 0.7229, 0.5963, 0.7229, 0.5909, 0.5271, 0.5963, 0.5271, 0.5963, 0.5271, 0.5909, 0.5271, 0.5909, 0.5271, 0.5963, 0.5271, 0.5963, 0.5271, 0.5909, 0.5271, 0.5909, 0.7229, 0.5844, 0.625, 0.5909, 0.5271, 0.5909, 0.5271, 0.5909, 0.7229, 0.5963, 0.7229, 0.5909, 0.7229, 0.5909, 0.7229, 0.5963, 0.7229, 0.5963, 0.7229, 0.5963, 0.7229, 0.5963, 0.5271, 0.5963, 0.5271])
me_cube_001.update()

# ---- objects
ob_cube = bpy.data.objects.new('Cube', me_cube)
ob_light = bpy.data.objects.new('Light', light_light)
ob_camera = bpy.data.objects.new('Camera', cam_camera)
ob_cube_001 = bpy.data.objects.new('Cube.001', me_cube_001)

# ---- transforms, parenting, visibility, modifiers, constraints
ob_cube.location = (0.0, 0.0, 2.953)
ob_cube.lock_rotations_4d = False
ob_cube.empty_display_type = 'ARROWS'
ob_cube.lineart.crease_threshold = 0.0
ob_light.location = (4.076, 1.005, 5.904)
ob_light.rotation_euler = (0.6503, 0.05522, 1.866)
ob_light.lock_rotations_4d = False
ob_light.empty_display_type = 'ARROWS'
ob_light.color = (0.0, 0.0, 0.0, 0.0)
ob_light.lineart.crease_threshold = 0.0
ob_camera.location = (7.359, -6.926, 4.958)
ob_camera.rotation_euler = (1.109, 0.0, 0.8149)
ob_camera.lock_rotations_4d = False
ob_camera.empty_display_type = 'ARROWS'
ob_camera.color = (0.0, 0.0, 0.0, 0.0)
ob_camera.display_type = 'WIRE'
ob_camera.lineart.crease_threshold = 0.0
ob_cube_001.location = (-7.486, 0.0, 0.0)

# ---- collection membership
col_collection.objects.link(ob_cube)
col_collection.objects.link(ob_light)
col_collection.objects.link(ob_camera)
col_collection.objects.link(ob_cube_001)

# ---- scene / render settings (as saved in the file)
scene.camera = ob_camera
scene.frame_start = 1; scene.frame_end = 250; scene.frame_set(0)
scene.render.engine = 'BLENDER_EEVEE_NEXT'
scene.cycles.sampling_pattern = 'TABULATED_SOBOL'
scene.eevee.ray_tracing_options.trace_max_roughness = 0.0
bpy.context.view_layer.update()
